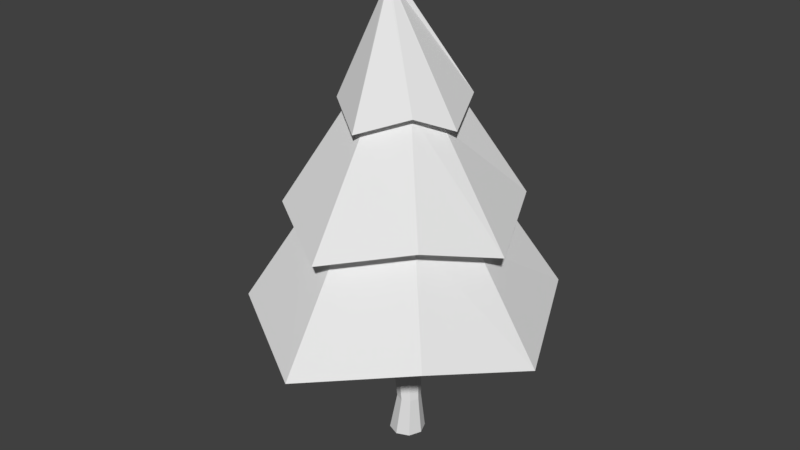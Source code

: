 # Source: pineTree5.blend  (saved by Blender 2.79.0; exported with 4.5.12 LTS)
import bpy
from mathutils import Matrix  # noqa: F401  (used for matrix-valued properties, if any)

bpy.ops.wm.read_factory_settings(use_empty=True)
scene = bpy.context.scene
scene.name = 'Scene'

# ---- collections
col_collection_1 = bpy.data.collections.new('Collection 1'); scene.collection.children.link(col_collection_1)

# ---- materials (node trees are filled in below, after node groups)
mat_bark = bpy.data.materials.new('Bark')
mat_bark.alpha_threshold = 0.0
mat_bark.diffuse_color = (0.03522, 0.02892, 0.02443, 1.0)
mat_bark.roughness = 0.5
mat_leaves = bpy.data.materials.new('Leaves')
mat_leaves.alpha_threshold = 0.0
mat_leaves.diffuse_color = (0.1006, 0.2079, 0.02121, 1.0)
mat_leaves.roughness = 0.5

# ---- material node trees
mat_bark.use_nodes = True; mat_bark.node_tree.nodes.clear()
_N = mat_bark.node_tree.nodes; _L = mat_bark.node_tree.links
n0 = _N.new('ShaderNodeOutputMaterial'); n0.name = 'Material Output'; n0.location = (300, 300)
n1 = _N.new('ShaderNodeBsdfDiffuse'); n1.name = 'Diffuse BSDF'; n1.location = (10, 300)
_L.new(n1.outputs[0], n0.inputs[0])
n0.is_active_output = True
mat_leaves.use_nodes = True; mat_leaves.node_tree.nodes.clear()
_N = mat_leaves.node_tree.nodes; _L = mat_leaves.node_tree.links
n0 = _N.new('ShaderNodeOutputMaterial'); n0.name = 'Material Output'; n0.location = (300, 300)
n1 = _N.new('ShaderNodeBsdfDiffuse'); n1.name = 'Diffuse BSDF'; n1.location = (10, 300)
_L.new(n1.outputs[0], n0.inputs[0])
n0.is_active_output = True

# ---- world
world_world = bpy.data.worlds.new('World'); scene.world = world_world
world_world.color = (0.05088, 0.05088, 0.05088)
world_world.use_sun_shadow = False
world_world.sun_shadow_jitter_overblur = 0.0
world_world.cycles.sampling_method = 'MANUAL'

# ---- meshes
me_cylinder = bpy.data.meshes.new('Cylinder')
me_cylinder.from_pydata([(0.00692, 0.3372, 2.604), (0.00692, 0.6582, 1.754), (0.00692, 0.9681, 0.9326), (-0.05061, -0.08679, 3.576), (0.7071, 0.7071, 1.128), (-0.002316, -0.06351, 3.576), (1.047, -0.07245, 0.9326), (-0.02831, -0.1091, 3.576), (0.7071, -0.7071, 1.128), (-0.03484, -0.1249, 3.576), (0.00692, -1.113, 0.9326), (-0.05061, -0.1314, 3.576), (-0.7071, -0.7071, 1.128), (-0.06639, -0.1249, 3.576), (-1.034, -0.07245, 0.9326), (-0.07292, -0.1091, 3.576), (-0.7071, 0.7071, 1.128), (-0.06639, -0.09332, 3.576), (0.2784, 0.2784, 2.735), (0.4965, 0.4965, 1.918), (0.4166, -0.07245, 2.604), (0.7375, -0.07245, 1.754), (0.2784, -0.2784, 2.735), (0.4965, -0.4965, 1.918), (0.00692, -0.4821, 2.604), (0.00692, -0.8031, 1.754), (-0.2784, -0.2784, 2.735), (-0.4965, -0.4965, 1.918), (-0.4028, -0.07245, 2.604), (-0.7237, -0.07245, 1.754), (-0.2784, 0.2784, 2.735), (-0.4965, 0.4965, 1.918), (-0.3528, 0.3528, 2.735), (0.3528, -0.3528, 2.735), (0.00692, 0.4468, 2.604), (-0.5123, -0.07245, 2.604), (0.5261, -0.07245, 2.604), (-0.3528, -0.3528, 2.735), (0.3528, 0.3528, 2.735), (0.00692, -0.5917, 2.604), (-0.6565, 0.6565, 1.918), (0.6565, -0.6565, 1.918), (-0.9591, -0.07245, 1.754), (0.9729, -0.07245, 1.754), (-0.6565, -0.6565, 1.918), (0.6565, 0.6565, 1.918), (0.00692, -1.038, 1.754), (0.00692, 0.8935, 1.754), (0.8685, 0.8685, 1.128), (1.285, -0.07245, 0.9326), (0.8685, -0.8685, 1.128), (0.00692, -1.35, 0.9326), (-0.8685, -0.8685, 1.128), (-1.271, -0.07245, 0.9326), (0.00692, 1.206, 0.9326), (-0.8685, 0.8685, 1.128), (0.06164, 0.1053, -0.1679), (0.06164, 0.1053, 1.149), (0.1646, 0.06263, -0.1679), (0.1646, 0.06263, 1.149), (0.2073, -0.04037, -0.1679), (0.2073, -0.04037, 1.149), (0.1646, -0.1434, -0.1679), (0.1646, -0.1434, 1.149), (0.06164, -0.186, -0.1679), (0.06164, -0.186, 1.149), (-0.04135, -0.1434, -0.1679), (-0.04135, -0.1434, 1.149), (-0.08401, -0.04037, -0.1679), (-0.08401, -0.04037, 1.149), (-0.04135, 0.06263, -0.1679), (-0.04135, 0.06263, 1.149), (0.08618, 0.04672, 0.161), (0.0375, 0.09724, 0.4903), (0.06164, 0.08562, 0.8195), (0.1375, 0.01089, 0.8195), (0.1199, 0.06312, 0.4903), (0.1552, 0.01813, 0.161), (0.1639, -0.05268, 0.8195), (0.154, -0.01924, 0.4903), (0.1838, -0.05087, 0.161), (0.1375, -0.1163, 0.8195), (0.1199, -0.1016, 0.4903), (0.1552, -0.1199, 0.161), (0.07396, -0.1426, 0.8195), (0.0375, -0.1357, 0.4903), (0.08618, -0.1485, 0.161), (0.01038, -0.1163, 0.8195), (-0.04486, -0.1016, 0.4903), (0.01717, -0.1199, 0.161), (-0.06434, -0.04037, 0.8195), (-0.07898, -0.01924, 0.4903), (-0.01141, -0.05087, 0.161), (-0.02744, 0.04872, 0.8195), (-0.04486, 0.06312, 0.4903), (0.01717, 0.01813, 0.161), (0.04424, 0.09399, 0.5823), (0.05028, 0.09109, 0.6646), (0.05631, 0.08818, 0.7469), (0.1336, 0.02241, 0.7469), (0.1292, 0.03547, 0.6646), (0.1248, 0.04853, 0.5823), (0.1617, -0.0453, 0.7469), (0.1592, -0.03694, 0.6646), (0.1567, -0.02858, 0.5823), (0.1336, -0.113, 0.7469), (0.1292, -0.1094, 0.6646), (0.1248, -0.1057, 0.5823), (0.06591, -0.1411, 0.7469), (0.0568, -0.1394, 0.6646), (0.04768, -0.1376, 0.5823), (-0.001805, -0.113, 0.7469), (-0.01562, -0.1094, 0.6646), (-0.02943, -0.1057, 0.5823), (-0.06757, -0.0357, 0.7469), (-0.07123, -0.03042, 0.6646), (-0.07489, -0.02514, 0.5823), (-0.03129, 0.0519, 0.7469), (-0.03564, 0.0555, 0.6646), (-0.04, 0.0591, 0.5823), (-0.06337, -0.0902, -0.1679), (-0.06337, -0.0902, 1.149), (0.002419, -0.08426, 0.161), (-0.06247, -0.05909, 0.4903), (-0.02819, -0.07709, 0.8195), (-0.05289, -0.06412, 0.5823), (-0.04432, -0.06862, 0.6646), (-0.03575, -0.07312, 0.7469), (-0.06434, -0.04037, 0.8195), (-0.06757, -0.0357, 0.7469), (-0.02819, -0.07709, 0.8195), (-0.03575, -0.07312, 0.7469), (-0.2037, -0.2588, 0.8958), (-0.204, -0.2582, 0.8873), (-0.1994, -0.2631, 0.8958), (-0.2003, -0.2626, 0.8873), (-0.07244, -0.1154, 0.7782), (-0.1108, -0.1601, 0.8242), (-0.1547, -0.2101, 0.8484), (-0.1662, -0.1966, 0.8484), (-0.1271, -0.1409, 0.8242), (-0.09799, -0.08531, 0.7782), (-0.0954, -0.08906, 0.8365), (-0.1255, -0.1433, 0.8616), (-0.1651, -0.1983, 0.8747), (-0.152, -0.2115, 0.8747), (-0.1069, -0.1621, 0.8616), (-0.06636, -0.1185, 0.8365), (0.1796, 0.02637, -0.1679), (0.1796, 0.02637, 1.149), (0.1652, -0.006162, 0.161), (0.1319, 0.03413, 0.4903), (0.1468, -0.01149, 0.8195), (0.136, 0.02138, 0.5823), (0.1398, 0.009977, 0.6646), (0.1435, -0.001427, 0.7469), (0.07602, 0.05726, 0.2297), (0.06629, 0.06736, 0.2956), (0.05655, 0.07747, 0.3614), (0.04681, 0.08757, 0.4273), (0.1266, 0.05451, 0.4273), (0.1337, 0.04552, 0.3614), (0.1407, 0.03652, 0.2956), (0.1478, 0.02752, 0.2297), (0.1597, -0.02529, 0.4273), (0.1656, -0.03162, 0.3614), (0.1716, -0.03795, 0.2956), (0.1776, -0.04427, 0.2297), (0.1266, -0.1051, 0.4273), (0.1337, -0.1088, 0.3614), (0.1407, -0.1124, 0.2956), (0.1478, -0.1161, 0.2297), (0.04681, -0.1382, 0.4273), (0.05655, -0.1407, 0.3614), (0.06629, -0.1433, 0.2956), (0.07602, -0.1458, 0.2297), (-0.03299, -0.1051, 0.4273), (-0.02059, -0.1088, 0.3614), (-0.008179, -0.1124, 0.2956), (0.004228, -0.1161, 0.2297), (-0.06605, -0.02529, 0.4273), (-0.05254, -0.03162, 0.3614), (-0.03902, -0.03795, 0.2956), (-0.02551, -0.04427, 0.2297), (-0.03299, 0.05451, 0.4273), (-0.02059, 0.04552, 0.3614), (-0.008179, 0.03652, 0.2956), (0.004228, 0.02752, 0.2297), (-0.05005, -0.06391, 0.4273), (-0.03708, -0.06894, 0.3614), (-0.0241, -0.07398, 0.2956), (-0.01112, -0.07901, 0.2297), (0.1383, 0.02642, 0.4273), (0.1449, 0.01836, 0.3614), (0.1516, 0.0103, 0.2956), (0.1583, 0.002244, 0.2297), (0.3372, 0.1442, 0.7847), (0.3341, 0.1516, 0.7847), (0.338, 0.1433, 0.776), (0.335, 0.1505, 0.776), (0.1819, 0.05737, 0.4905), (0.2238, 0.08139, 0.5689), (0.2629, 0.1081, 0.6322), (0.3067, 0.1416, 0.6956), (0.3134, 0.1255, 0.6956), (0.272, 0.08614, 0.6322), (0.2356, 0.05287, 0.5689), (0.1996, 0.01457, 0.4905), (0.1949, 0.01958, 0.5427), (0.2325, 0.05621, 0.6036), (0.2696, 0.08871, 0.6589), (0.3116, 0.1274, 0.7152), (0.3047, 0.144, 0.7152), (0.2602, 0.1114, 0.6589), (0.2203, 0.08565, 0.6036), (0.1766, 0.06376, 0.5427)], [], [(45, 18, 20, 43), (51, 25, 27, 52), (34, 3, 5, 38), (54, 1, 19, 48), (44, 26, 28, 42), (38, 5, 7, 36), (43, 20, 22, 41), (52, 27, 29, 53), (36, 7, 9, 33), (49, 21, 23, 50), (42, 28, 30, 40), (33, 9, 11, 39), (41, 22, 24, 46), (53, 29, 31, 55), (39, 11, 13, 37), (50, 23, 25, 51), (40, 30, 0, 47), (37, 13, 15, 35), (5, 3, 17, 15, 13, 11, 9, 7), (55, 31, 1, 54), (35, 15, 17, 32), (48, 19, 21, 49), (46, 24, 26, 44), (32, 17, 3, 34), (2, 4, 6, 8, 10, 12, 14, 16), (47, 0, 18, 45), (30, 32, 34, 0), (28, 35, 32, 30), (26, 37, 35, 28), (24, 39, 37, 26), (22, 33, 39, 24), (20, 36, 33, 22), (18, 38, 36, 20), (0, 34, 38, 18), (1, 47, 45, 19), (25, 46, 44, 27), (31, 40, 47, 1), (23, 41, 46, 25), (29, 42, 40, 31), (21, 43, 41, 23), (27, 44, 42, 29), (19, 45, 43, 21), (4, 48, 49, 6), (16, 55, 54, 2), (8, 50, 51, 10), (14, 53, 55, 16), (6, 49, 50, 8), (12, 52, 53, 14), (2, 54, 48, 4), (10, 51, 52, 12), (74, 57, 59, 75), (152, 149, 61, 78), (78, 61, 63, 81), (81, 63, 65, 84), (84, 65, 67, 87), (124, 121, 69, 90), (59, 57, 71, 69, 121, 67, 65, 63, 61, 149), (90, 69, 71, 93), (93, 71, 57, 74), (56, 58, 148, 60, 62, 64, 66, 120, 68, 70), (70, 95, 72, 56), (184, 94, 73, 159), (117, 93, 74, 98), (68, 92, 95, 70), (180, 91, 94, 184), (114, 90, 93, 117), (120, 122, 92, 68), (188, 123, 91, 180), (114, 127, 131, 129), (64, 86, 89, 66), (172, 85, 88, 176), (108, 84, 87, 111), (62, 83, 86, 64), (168, 82, 85, 172), (105, 81, 84, 108), (60, 80, 83, 62), (164, 79, 82, 168), (102, 78, 81, 105), (148, 150, 80, 60), (204, 203, 199, 198), (155, 152, 78, 102), (56, 72, 77, 58), (159, 73, 76, 160), (98, 74, 75, 99), (73, 96, 101, 76), (96, 97, 100, 101), (97, 98, 99, 100), (151, 153, 104, 79), (153, 154, 103, 104), (154, 155, 102, 103), (79, 104, 107, 82), (104, 103, 106, 107), (103, 102, 105, 106), (82, 107, 110, 85), (107, 106, 109, 110), (106, 105, 108, 109), (85, 110, 113, 88), (110, 109, 112, 113), (109, 108, 111, 112), (123, 125, 116, 91), (125, 126, 115, 116), (126, 127, 114, 115), (91, 116, 119, 94), (116, 115, 118, 119), (115, 114, 117, 118), (94, 119, 96, 73), (119, 118, 97, 96), (118, 117, 98, 97), (112, 111, 127, 126), (113, 112, 126, 125), (88, 113, 125, 123), (111, 87, 124, 127), (176, 88, 123, 188), (66, 89, 122, 120), (87, 67, 121, 124), (139, 138, 135, 133), (124, 90, 128, 130), (127, 124, 130, 131), (90, 114, 129, 128), (135, 134, 132, 133), (145, 144, 132, 134), (138, 145, 134, 135), (144, 139, 133, 132), (128, 129, 141, 142), (142, 141, 140, 143), (143, 140, 139, 144), (131, 130, 147, 136), (136, 147, 146, 137), (137, 146, 145, 138), (130, 128, 142, 147), (147, 142, 143, 146), (146, 143, 144, 145), (129, 131, 136, 141), (141, 136, 137, 140), (140, 137, 138, 139), (100, 99, 155, 154), (101, 100, 154, 153), (76, 101, 153, 151), (99, 75, 152, 155), (160, 76, 151, 192), (58, 77, 150, 148), (75, 59, 149, 152), (77, 163, 195, 150), (163, 162, 194, 195), (162, 161, 193, 194), (161, 160, 192, 193), (89, 179, 191, 122), (179, 178, 190, 191), (178, 177, 189, 190), (177, 176, 188, 189), (72, 156, 163, 77), (156, 157, 162, 163), (157, 158, 161, 162), (158, 159, 160, 161), (150, 195, 167, 80), (195, 194, 166, 167), (194, 193, 165, 166), (193, 192, 164, 165), (80, 167, 171, 83), (167, 166, 170, 171), (166, 165, 169, 170), (165, 164, 168, 169), (83, 171, 175, 86), (171, 170, 174, 175), (170, 169, 173, 174), (169, 168, 172, 173), (86, 175, 179, 89), (175, 174, 178, 179), (174, 173, 177, 178), (173, 172, 176, 177), (122, 191, 183, 92), (191, 190, 182, 183), (190, 189, 181, 182), (189, 188, 180, 181), (92, 183, 187, 95), (183, 182, 186, 187), (182, 181, 185, 186), (181, 180, 184, 185), (95, 187, 156, 72), (187, 186, 157, 156), (186, 185, 158, 157), (185, 184, 159, 158), (199, 197, 196, 198), (212, 211, 196, 197), (203, 212, 197, 199), (211, 204, 198, 196), (79, 164, 207, 208), (208, 207, 206, 209), (209, 206, 205, 210), (210, 205, 204, 211), (192, 151, 215, 200), (200, 215, 214, 201), (201, 214, 213, 202), (202, 213, 212, 203), (151, 79, 208, 215), (215, 208, 209, 214), (214, 209, 210, 213), (213, 210, 211, 212), (164, 192, 200, 207), (207, 200, 201, 206), (206, 201, 202, 205), (205, 202, 203, 204)])
me_cylinder.polygons.foreach_set('material_index', [1, 1, 1, 1, 1, 1, 1, 1, 1, 1, 1, 1, 1, 1, 1, 1, 1, 1, 1, 1, 1, 1, 1, 1, 1, 1, 1, 1, 1, 1, 1, 1, 1, 1, 1, 1, 1, 1, 1, 1, 1, 1, 1, 1, 1, 1, 1, 1, 1, 1, 0, 0, 0, 0, 0, 0, 0, 0, 0, 0, 0, 0, 0, 0, 0, 0, 0, 0, 0, 0, 0, 0, 0, 0, 0, 0, 0, 0, 0, 0, 0, 0, 0, 0, 0, 0, 0, 0, 0, 0, 0, 0, 0, 0, 0, 0, 0, 0, 0, 0, 0, 0, 0, 0, 0, 0, 0, 0, 0, 0, 0, 0, 0, 0, 0, 0, 0, 0, 0, 0, 0, 0, 0, 0, 0, 0, 0, 0, 0, 0, 0, 0, 0, 0, 0, 0, 0, 0, 0, 0, 0, 0, 0, 0, 0, 0, 0, 0, 0, 0, 0, 0, 0, 0, 0, 0, 0, 0, 0, 0, 0, 0, 0, 0, 0, 0, 0, 0, 0, 0, 0, 0, 0, 0, 0, 0, 0, 0, 0, 0, 0, 0, 0, 0, 0, 0, 0, 0, 0, 0, 0, 0, 0, 0, 0, 0, 0, 0, 0, 0, 0, 0])
me_cylinder.materials.append(mat_bark)
me_cylinder.materials.append(mat_leaves)
me_cylinder.use_remesh_preserve_volume = False
me_cylinder.use_remesh_preserve_attributes = False
me_cylinder.use_mirror_vertex_groups = False
me_cylinder.update()

# ---- objects
ob_cylinder = bpy.data.objects.new('Cylinder', me_cylinder)

# ---- transforms, parenting, visibility, modifiers, constraints
ob_cylinder.location = (0.0, 0.0, 0.0)
ob_cylinder.lineart.crease_threshold = 0.0

# ---- collection membership
col_collection_1.objects.link(ob_cylinder)

# ---- scene / render settings (as saved in the file)
scene.frame_start = 1; scene.frame_end = 250; scene.frame_set(1)
scene.render.engine = 'CYCLES'
scene.render.resolution_percentage = 50
scene.render.dither_intensity = 0.0
scene.cycles.use_denoising = False
scene.cycles.samples = 128
scene.cycles.sampling_pattern = 'TABULATED_SOBOL'
scene.cycles.use_adaptive_sampling = False
scene.cycles.use_light_tree = False
scene.cycles.blur_glossy = 0.0
scene.cycles.sample_clamp_indirect = 0.0
scene.view_settings.view_transform = 'Standard'
bpy.context.view_layer.update()

# ---- added for rendering (the .blend has no active camera and no usable light): camera, sun
cam_auto = bpy.data.cameras.new('AutoCamera')
cam_auto.lens = 50.0
cam_auto.sensor_width = 36.0
cam_auto.clip_end = 1000.0
ob_auto_camera = bpy.data.objects.new('AutoCamera', cam_auto)
scene.collection.objects.link(ob_auto_camera)
ob_auto_camera.location = (4.82166, -5.85013, 5.55568)
ob_auto_camera.rotation_euler = (1.09748, -7.21219e-08, 0.694738)
scene.camera = ob_auto_camera
light_auto_sun = bpy.data.lights.new('AutoSun', 'SUN')
light_auto_sun.energy = 3.0
light_auto_sun.angle = 0.0523599
ob_auto_sun = bpy.data.objects.new('AutoSun', light_auto_sun)
scene.collection.objects.link(ob_auto_sun)
ob_auto_sun.rotation_euler = (0.872665, 0.174533, 0.523599)
bpy.context.view_layer.update()
